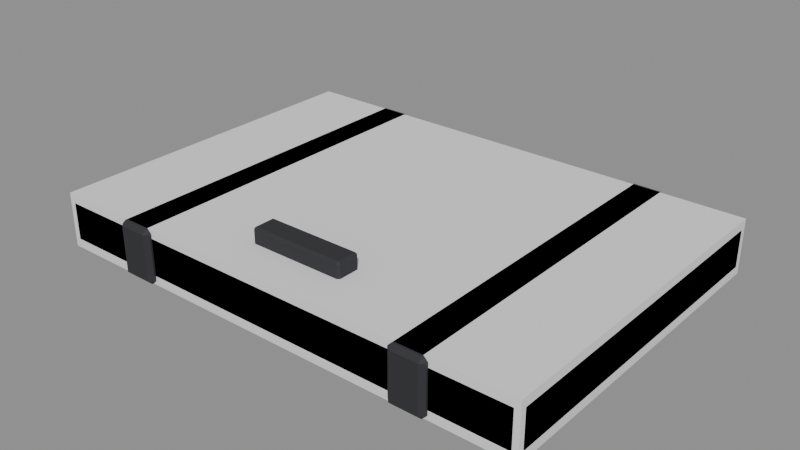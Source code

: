# Source: Prop_Ash_SeedCache_Lid.blend  (saved by Blender 4.3.34; exported with 4.5.12 LTS)
import bpy
from mathutils import Matrix  # noqa: F401  (used for matrix-valued properties, if any)

bpy.ops.wm.read_factory_settings(use_empty=True)
scene = bpy.context.scene
scene.name = 'Scene'

# ---- materials (node trees are filled in below, after node groups)
mat_prop_ash_seedcache_lid_m0 = bpy.data.materials.new('Prop_Ash_SeedCache_Lid_M0')
mat_prop_ash_seedcache_lid_m0.diffuse_color = (0.1975, 0.08241, 0.02776, 1.0)
mat_prop_ash_seedcache_lid_m1 = bpy.data.materials.new('Prop_Ash_SeedCache_Lid_M1')
mat_prop_ash_seedcache_lid_m1.diffuse_color = (0.03847, 0.03847, 0.04455, 1.0)

# ---- material node trees
mat_prop_ash_seedcache_lid_m0.use_nodes = True; mat_prop_ash_seedcache_lid_m0.node_tree.nodes.clear()
_N = mat_prop_ash_seedcache_lid_m0.node_tree.nodes; _L = mat_prop_ash_seedcache_lid_m0.node_tree.links
n0 = _N.new('ShaderNodeBsdfPrincipled'); n0.name = 'Principled BSDF'; n0.location = (10, 300)
n0.inputs[0].default_value = (0.1975, 0.08241, 0.02776, 1.0)
n0.inputs[2].default_value = 0.9
n1 = _N.new('ShaderNodeOutputMaterial'); n1.name = 'Material Output'; n1.location = (300, 300)
_L.new(n0.outputs[0], n1.inputs[0])
n1.is_active_output = True
mat_prop_ash_seedcache_lid_m1.use_nodes = True; mat_prop_ash_seedcache_lid_m1.node_tree.nodes.clear()
_N = mat_prop_ash_seedcache_lid_m1.node_tree.nodes; _L = mat_prop_ash_seedcache_lid_m1.node_tree.links
n0 = _N.new('ShaderNodeBsdfPrincipled'); n0.name = 'Principled BSDF'; n0.location = (10, 300)
n0.inputs[0].default_value = (0.03847, 0.03847, 0.04455, 1.0)
n0.inputs[1].default_value = 0.3
n0.inputs[2].default_value = 0.8
n1 = _N.new('ShaderNodeOutputMaterial'); n1.name = 'Material Output'; n1.location = (300, 300)
_L.new(n0.outputs[0], n1.inputs[0])
n1.is_active_output = True

# ---- meshes
me_prop_ash_seedcache_lid = bpy.data.meshes.new('Prop_Ash_SeedCache_Lid')
me_prop_ash_seedcache_lid.from_pydata([(-0.4004, -0.5504, 0.0), (-0.4004, -0.56, 0.0096), (-0.41, -0.5504, 0.0096), (-0.4004, -0.56, 0.0704), (-0.4004, -0.5504, 0.08), (-0.41, -0.5504, 0.0704), (-0.4004, 0.0004, 0.0), (-0.41, 0.0004, 0.0096), (-0.4004, 0.01, 0.0096), (-0.4004, 0.0004, 0.08), (-0.4004, 0.01, 0.0704), (-0.41, 0.0004, 0.0704), (0.4004, -0.5504, 0.0), (0.41, -0.5504, 0.0096), (0.4004, -0.56, 0.0096), (0.4004, -0.5504, 0.08), (0.4004, -0.56, 0.0704), (0.41, -0.5504, 0.0704), (0.4004, 0.0004, 0.0), (0.4004, 0.01, 0.0096), (0.41, 0.0004, 0.0096), (0.4004, 0.0004, 0.08), (0.41, 0.0004, 0.0704), (0.4004, 0.01, 0.0704), (-0.2728, -0.5628, -0.005), (-0.2728, -0.57, 0.0022), (-0.28, -0.5628, 0.0022), (-0.2728, -0.57, 0.0778), (-0.2728, -0.5628, 0.085), (-0.28, -0.5628, 0.0778), (-0.2728, 0.0128, -0.005), (-0.28, 0.0128, 0.0022), (-0.2728, 0.02, 0.0022), (-0.2728, 0.0128, 0.085), (-0.2728, 0.02, 0.0778), (-0.28, 0.0128, 0.0778), (-0.2272, -0.5628, -0.005), (-0.22, -0.5628, 0.0022), (-0.2272, -0.57, 0.0022), (-0.2272, -0.5628, 0.085), (-0.2272, -0.57, 0.0778), (-0.22, -0.5628, 0.0778), (-0.2272, 0.0128, -0.005), (-0.2272, 0.02, 0.0022), (-0.22, 0.0128, 0.0022), (-0.2272, 0.0128, 0.085), (-0.22, 0.0128, 0.0778), (-0.2272, 0.02, 0.0778), (0.2272, -0.5628, -0.005), (0.2272, -0.57, 0.0022), (0.22, -0.5628, 0.0022), (0.2272, -0.57, 0.0778), (0.2272, -0.5628, 0.085), (0.22, -0.5628, 0.0778), (0.2272, 0.0128, -0.005), (0.22, 0.0128, 0.0022), (0.2272, 0.02, 0.0022), (0.2272, 0.0128, 0.085), (0.2272, 0.02, 0.0778), (0.22, 0.0128, 0.0778), (0.2728, -0.5628, -0.005), (0.28, -0.5628, 0.0022), (0.2728, -0.57, 0.0022), (0.2728, -0.5628, 0.085), (0.2728, -0.57, 0.0778), (0.28, -0.5628, 0.0778), (0.2728, 0.0128, -0.005), (0.2728, 0.02, 0.0022), (0.28, 0.0128, 0.0022), (0.2728, 0.0128, 0.085), (0.28, 0.0128, 0.0778), (0.2728, 0.02, 0.0778), (-0.0764, -0.4914, 0.08), (-0.0764, -0.495, 0.0836), (-0.08, -0.4914, 0.0836), (-0.0764, -0.495, 0.1064), (-0.0764, -0.4914, 0.11), (-0.08, -0.4914, 0.1064), (-0.0764, -0.4586, 0.08), (-0.08, -0.4586, 0.0836), (-0.0764, -0.455, 0.0836), (-0.0764, -0.4586, 0.11), (-0.0764, -0.455, 0.1064), (-0.08, -0.4586, 0.1064), (0.0764, -0.4914, 0.08), (0.08, -0.4914, 0.0836), (0.0764, -0.495, 0.0836), (0.0764, -0.4914, 0.11), (0.0764, -0.495, 0.1064), (0.08, -0.4914, 0.1064), (0.0764, -0.4586, 0.08), (0.0764, -0.455, 0.0836), (0.08, -0.4586, 0.0836), (0.0764, -0.4586, 0.11), (0.08, -0.4586, 0.1064), (0.0764, -0.455, 0.1064)], [], [(14, 16, 3, 1), (20, 22, 17, 13), (21, 9, 4, 15), (2, 5, 11, 7), (8, 10, 23, 19), (0, 1, 2), (3, 4, 5), (6, 7, 8), (9, 10, 11), (12, 13, 14), (15, 16, 17), (18, 19, 20), (21, 22, 23), (6, 0, 2, 7), (1, 3, 5, 2), (4, 9, 11, 5), (10, 8, 7, 11), (18, 6, 8, 19), (9, 21, 23, 10), (22, 20, 19, 23), (12, 18, 20, 13), (21, 15, 17, 22), (16, 14, 13, 17), (0, 12, 14, 1), (15, 4, 3, 16), (6, 18, 12, 0), (38, 40, 27, 25), (44, 46, 41, 37), (45, 33, 28, 39), (26, 29, 35, 31), (32, 34, 47, 43), (24, 25, 26), (27, 28, 29), (30, 31, 32), (33, 34, 35), (36, 37, 38), (39, 40, 41), (42, 43, 44), (45, 46, 47), (30, 24, 26, 31), (25, 27, 29, 26), (28, 33, 35, 29), (34, 32, 31, 35), (42, 30, 32, 43), (33, 45, 47, 34), (46, 44, 43, 47), (36, 42, 44, 37), (45, 39, 41, 46), (40, 38, 37, 41), (24, 36, 38, 25), (39, 28, 27, 40), (30, 42, 36, 24), (62, 64, 51, 49), (68, 70, 65, 61), (69, 57, 52, 63), (50, 53, 59, 55), (56, 58, 71, 67), (48, 49, 50), (51, 52, 53), (54, 55, 56), (57, 58, 59), (60, 61, 62), (63, 64, 65), (66, 67, 68), (69, 70, 71), (54, 48, 50, 55), (49, 51, 53, 50), (52, 57, 59, 53), (58, 56, 55, 59), (66, 54, 56, 67), (57, 69, 71, 58), (70, 68, 67, 71), (60, 66, 68, 61), (69, 63, 65, 70), (64, 62, 61, 65), (48, 60, 62, 49), (63, 52, 51, 64), (54, 66, 60, 48), (86, 88, 75, 73), (92, 94, 89, 85), (93, 81, 76, 87), (74, 77, 83, 79), (80, 82, 95, 91), (72, 73, 74), (75, 76, 77), (78, 79, 80), (81, 82, 83), (84, 85, 86), (87, 88, 89), (90, 91, 92), (93, 94, 95), (78, 72, 74, 79), (73, 75, 77, 74), (76, 81, 83, 77), (82, 80, 79, 83), (90, 78, 80, 91), (81, 93, 95, 82), (94, 92, 91, 95), (84, 90, 92, 85), (93, 87, 89, 94), (88, 86, 85, 89), (72, 84, 86, 73), (87, 76, 75, 88), (78, 90, 84, 72)])
me_prop_ash_seedcache_lid.polygons.foreach_set('material_index', [0, 0, 0, 0, 0, 0, 0, 0, 0, 0, 0, 0, 0, 0, 0, 0, 0, 0, 0, 0, 0, 0, 0, 0, 0, 0, 1, 1, 1, 1, 1, 1, 1, 1, 1, 1, 1, 1, 1, 1, 1, 1, 1, 1, 1, 1, 1, 1, 1, 1, 1, 1, 1, 1, 1, 1, 1, 1, 1, 1, 1, 1, 1, 1, 1, 1, 1, 1, 1, 1, 1, 1, 1, 1, 1, 1, 1, 1, 1, 1, 1, 1, 1, 1, 1, 1, 1, 1, 1, 1, 1, 1, 1, 1, 1, 1, 1, 1, 1, 1, 1, 1, 1, 1])
me_prop_ash_seedcache_lid.materials.append(mat_prop_ash_seedcache_lid_m0)
me_prop_ash_seedcache_lid.materials.append(mat_prop_ash_seedcache_lid_m1)
me_prop_ash_seedcache_lid.update()
me_ucx_prop_ash_seedcache_lid_00 = bpy.data.meshes.new('UCX_Prop_Ash_SeedCache_Lid_00')
me_ucx_prop_ash_seedcache_lid_00.from_pydata([(-0.41, -0.56, -0.005), (-0.41, -0.56, 0.085), (-0.41, 0.01, -0.005), (-0.41, 0.01, 0.085), (0.41, -0.56, -0.005), (0.41, -0.56, 0.085), (0.41, 0.01, -0.005), (0.41, 0.01, 0.085)], [], [(0, 1, 3, 2), (2, 3, 7, 6), (6, 7, 5, 4), (4, 5, 1, 0), (2, 6, 4, 0), (7, 3, 1, 5)])
me_ucx_prop_ash_seedcache_lid_00.update()

# ---- objects
ob_prop_ash_seedcache_lid = bpy.data.objects.new('Prop_Ash_SeedCache_Lid', me_prop_ash_seedcache_lid)
ob_ucx_prop_ash_seedcache_lid_00 = bpy.data.objects.new('UCX_Prop_Ash_SeedCache_Lid_00', me_ucx_prop_ash_seedcache_lid_00)

# ---- transforms, parenting, visibility, modifiers, constraints
ob_prop_ash_seedcache_lid.location = (0.0, 0.0, 0.0)
ob_ucx_prop_ash_seedcache_lid_00.parent = ob_prop_ash_seedcache_lid
ob_ucx_prop_ash_seedcache_lid_00.location = (0.0, 0.0, 0.0)
ob_ucx_prop_ash_seedcache_lid_00.display_type = 'WIRE'

# ---- collection membership
scene.collection.objects.link(ob_prop_ash_seedcache_lid)
scene.collection.objects.link(ob_ucx_prop_ash_seedcache_lid_00)

# ---- scene / render settings (as saved in the file)
scene.frame_start = 1; scene.frame_end = 250; scene.frame_set(1)
scene.render.engine = 'BLENDER_EEVEE_NEXT'
bpy.context.view_layer.update()

# ---- added for rendering (the .blend has no active camera and no usable light): camera, sun + grey world if the file has none
cam_auto = bpy.data.cameras.new('AutoCamera')
cam_auto.lens = 50.0
cam_auto.sensor_width = 36.0
cam_auto.clip_end = 1000.0
ob_auto_camera = bpy.data.objects.new('AutoCamera', cam_auto)
scene.collection.objects.link(ob_auto_camera)
ob_auto_camera.location = (0.940697, -1.40384, 0.805057)
ob_auto_camera.rotation_euler = (1.09748, -7.21219e-08, 0.694738)
scene.camera = ob_auto_camera
light_auto_sun = bpy.data.lights.new('AutoSun', 'SUN')
light_auto_sun.energy = 3.0
light_auto_sun.angle = 0.0523599
ob_auto_sun = bpy.data.objects.new('AutoSun', light_auto_sun)
scene.collection.objects.link(ob_auto_sun)
ob_auto_sun.rotation_euler = (0.872665, 0.174533, 0.523599)
if scene.world is None:
    world_auto = bpy.data.worlds.new('AutoWorld')
    world_auto.color = (0.3, 0.3, 0.3)
    scene.world = world_auto
bpy.context.view_layer.update()
